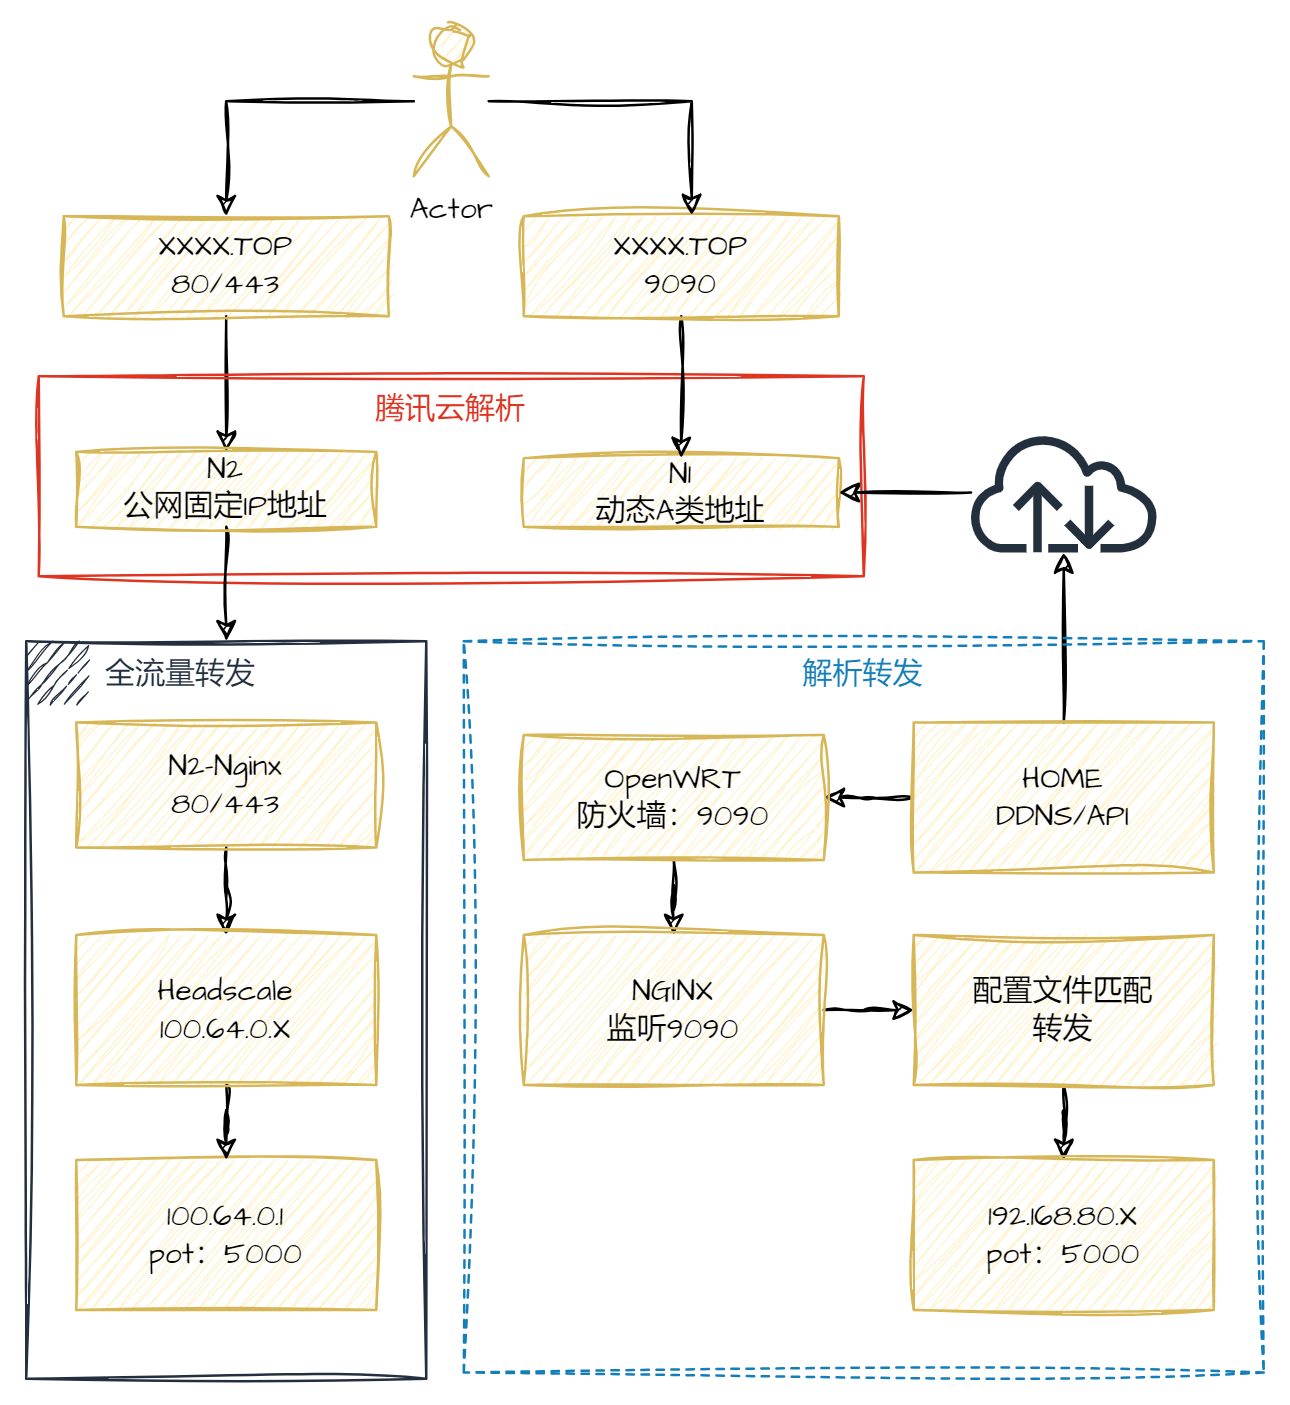

The diagram above was exported from draw.io. Its source (the exported page's mxGraphModel, read from the mxfile embedded in the PNG):
<mxGraphModel dx="1123" dy="590" grid="1" gridSize="10" guides="1" tooltips="1" connect="1" arrows="1" fold="1" page="1" pageScale="1" pageWidth="827" pageHeight="1169" math="0" shadow="0">
  <root>
    <mxCell id="0" />
    <mxCell id="1" parent="0" />
    <mxCell id="ZTUAa3v2Z2oXq66sm1Yd-38" style="edgeStyle=orthogonalEdgeStyle;rounded=0;sketch=1;hachureGap=4;jiggle=2;curveFitting=1;orthogonalLoop=1;jettySize=auto;html=1;entryX=0.5;entryY=0;entryDx=0;entryDy=0;fontFamily=Architects Daughter;fontSource=https%3A%2F%2Ffonts.googleapis.com%2Fcss%3Ffamily%3DArchitects%2BDaughter;" edge="1" parent="1" source="ZTUAa3v2Z2oXq66sm1Yd-2" target="ZTUAa3v2Z2oXq66sm1Yd-10">
      <mxGeometry relative="1" as="geometry" />
    </mxCell>
    <mxCell id="ZTUAa3v2Z2oXq66sm1Yd-2" value="Actor" style="shape=umlActor;verticalLabelPosition=bottom;verticalAlign=top;html=1;outlineConnect=0;sketch=1;hachureGap=4;jiggle=2;curveFitting=1;fontFamily=Architects Daughter;fontSource=https%3A%2F%2Ffonts.googleapis.com%2Fcss%3Ffamily%3DArchitects%2BDaughter;fillColor=#fff2cc;strokeColor=#d6b656;" vertex="1" parent="1">
      <mxGeometry x="370" y="584" width="30" height="60" as="geometry" />
    </mxCell>
    <mxCell id="ZTUAa3v2Z2oXq66sm1Yd-9" value="&lt;div&gt;100.64.0.1&lt;/div&gt;&lt;div&gt;pot：5000&lt;/div&gt;" style="rounded=0;whiteSpace=wrap;html=1;sketch=1;hachureGap=4;jiggle=2;curveFitting=1;fontFamily=Architects Daughter;fontSource=https%3A%2F%2Ffonts.googleapis.com%2Fcss%3Ffamily%3DArchitects%2BDaughter;fillColor=#fff2cc;strokeColor=#d6b656;" vertex="1" parent="1">
      <mxGeometry x="235" y="1037.5" width="120" height="60" as="geometry" />
    </mxCell>
    <mxCell id="ZTUAa3v2Z2oXq66sm1Yd-40" style="edgeStyle=orthogonalEdgeStyle;rounded=0;sketch=1;hachureGap=4;jiggle=2;curveFitting=1;orthogonalLoop=1;jettySize=auto;html=1;entryX=0.5;entryY=0;entryDx=0;entryDy=0;fontFamily=Architects Daughter;fontSource=https%3A%2F%2Ffonts.googleapis.com%2Fcss%3Ffamily%3DArchitects%2BDaughter;" edge="1" parent="1" source="ZTUAa3v2Z2oXq66sm1Yd-10" target="ZTUAa3v2Z2oXq66sm1Yd-18">
      <mxGeometry relative="1" as="geometry" />
    </mxCell>
    <mxCell id="ZTUAa3v2Z2oXq66sm1Yd-10" value="XXXX.TOP&lt;div&gt;&lt;span style=&quot;background-color: initial;&quot;&gt;80/443&lt;/span&gt;&lt;/div&gt;" style="rounded=0;whiteSpace=wrap;html=1;sketch=1;hachureGap=4;jiggle=2;curveFitting=1;fontFamily=Architects Daughter;fontSource=https%3A%2F%2Ffonts.googleapis.com%2Fcss%3Ffamily%3DArchitects%2BDaughter;fillColor=#fff2cc;strokeColor=#d6b656;" vertex="1" parent="1">
      <mxGeometry x="230" y="660" width="130" height="40" as="geometry" />
    </mxCell>
    <mxCell id="ZTUAa3v2Z2oXq66sm1Yd-13" value="" style="edgeStyle=orthogonalEdgeStyle;rounded=0;sketch=1;hachureGap=4;jiggle=2;curveFitting=1;orthogonalLoop=1;jettySize=auto;html=1;fontFamily=Architects Daughter;fontSource=https%3A%2F%2Ffonts.googleapis.com%2Fcss%3Ffamily%3DArchitects%2BDaughter;" edge="1" parent="1" source="ZTUAa3v2Z2oXq66sm1Yd-11" target="ZTUAa3v2Z2oXq66sm1Yd-12">
      <mxGeometry relative="1" as="geometry" />
    </mxCell>
    <mxCell id="ZTUAa3v2Z2oXq66sm1Yd-11" value="N2-Nginx&lt;br&gt;80/443" style="rounded=0;whiteSpace=wrap;html=1;sketch=1;hachureGap=4;jiggle=2;curveFitting=1;fontFamily=Architects Daughter;fontSource=https%3A%2F%2Ffonts.googleapis.com%2Fcss%3Ffamily%3DArchitects%2BDaughter;fillColor=#fff2cc;strokeColor=#d6b656;" vertex="1" parent="1">
      <mxGeometry x="235" y="862.5" width="120" height="50" as="geometry" />
    </mxCell>
    <mxCell id="ZTUAa3v2Z2oXq66sm1Yd-42" style="edgeStyle=orthogonalEdgeStyle;rounded=0;sketch=1;hachureGap=4;jiggle=2;curveFitting=1;orthogonalLoop=1;jettySize=auto;html=1;entryX=0.5;entryY=0;entryDx=0;entryDy=0;fontFamily=Architects Daughter;fontSource=https%3A%2F%2Ffonts.googleapis.com%2Fcss%3Ffamily%3DArchitects%2BDaughter;" edge="1" parent="1" source="ZTUAa3v2Z2oXq66sm1Yd-12" target="ZTUAa3v2Z2oXq66sm1Yd-9">
      <mxGeometry relative="1" as="geometry" />
    </mxCell>
    <mxCell id="ZTUAa3v2Z2oXq66sm1Yd-12" value="Headscale&lt;br&gt;100.64.0.X" style="whiteSpace=wrap;html=1;fontFamily=Architects Daughter;fillColor=#fff2cc;strokeColor=#d6b656;rounded=0;sketch=1;hachureGap=4;jiggle=2;curveFitting=1;fontSource=https%3A%2F%2Ffonts.googleapis.com%2Fcss%3Ffamily%3DArchitects%2BDaughter;" vertex="1" parent="1">
      <mxGeometry x="235" y="947.5" width="120" height="60" as="geometry" />
    </mxCell>
    <mxCell id="ZTUAa3v2Z2oXq66sm1Yd-17" value="腾讯云解析" style="fillColor=none;strokeColor=#DD3522;verticalAlign=top;fontStyle=0;fontColor=#DD3522;whiteSpace=wrap;html=1;sketch=1;hachureGap=4;jiggle=2;curveFitting=1;fontFamily=Architects Daughter;fontSource=https%3A%2F%2Ffonts.googleapis.com%2Fcss%3Ffamily%3DArchitects%2BDaughter;" vertex="1" parent="1">
      <mxGeometry x="220" y="724" width="330" height="80" as="geometry" />
    </mxCell>
    <mxCell id="ZTUAa3v2Z2oXq66sm1Yd-49" style="edgeStyle=orthogonalEdgeStyle;rounded=0;sketch=1;hachureGap=4;jiggle=2;curveFitting=1;orthogonalLoop=1;jettySize=auto;html=1;fontFamily=Architects Daughter;fontSource=https%3A%2F%2Ffonts.googleapis.com%2Fcss%3Ffamily%3DArchitects%2BDaughter;entryX=0.5;entryY=0;entryDx=0;entryDy=0;" edge="1" parent="1" source="ZTUAa3v2Z2oXq66sm1Yd-18" target="ZTUAa3v2Z2oXq66sm1Yd-47">
      <mxGeometry relative="1" as="geometry">
        <mxPoint x="295" y="860" as="targetPoint" />
      </mxGeometry>
    </mxCell>
    <mxCell id="ZTUAa3v2Z2oXq66sm1Yd-18" value="N2&lt;br&gt;公网固定IP地址" style="rounded=0;whiteSpace=wrap;html=1;sketch=1;hachureGap=4;jiggle=2;curveFitting=1;fontFamily=Architects Daughter;fontSource=https%3A%2F%2Ffonts.googleapis.com%2Fcss%3Ffamily%3DArchitects%2BDaughter;fillColor=#fff2cc;strokeColor=#d6b656;" vertex="1" parent="1">
      <mxGeometry x="235" y="754.25" width="120" height="30" as="geometry" />
    </mxCell>
    <mxCell id="ZTUAa3v2Z2oXq66sm1Yd-21" value="N1&lt;div&gt;动态A类地址&lt;/div&gt;" style="rounded=0;whiteSpace=wrap;html=1;sketch=1;hachureGap=4;jiggle=2;curveFitting=1;fontFamily=Architects Daughter;fontSource=https%3A%2F%2Ffonts.googleapis.com%2Fcss%3Ffamily%3DArchitects%2BDaughter;fillColor=#fff2cc;strokeColor=#d6b656;" vertex="1" parent="1">
      <mxGeometry x="414" y="756.75" width="126" height="27.5" as="geometry" />
    </mxCell>
    <mxCell id="ZTUAa3v2Z2oXq66sm1Yd-31" value="" style="edgeStyle=orthogonalEdgeStyle;rounded=0;sketch=1;hachureGap=4;jiggle=2;curveFitting=1;orthogonalLoop=1;jettySize=auto;html=1;fontFamily=Architects Daughter;fontSource=https%3A%2F%2Ffonts.googleapis.com%2Fcss%3Ffamily%3DArchitects%2BDaughter;" edge="1" parent="1" source="ZTUAa3v2Z2oXq66sm1Yd-24" target="ZTUAa3v2Z2oXq66sm1Yd-30">
      <mxGeometry relative="1" as="geometry" />
    </mxCell>
    <mxCell id="ZTUAa3v2Z2oXq66sm1Yd-50" style="edgeStyle=orthogonalEdgeStyle;rounded=0;sketch=1;hachureGap=4;jiggle=2;curveFitting=1;orthogonalLoop=1;jettySize=auto;html=1;fontFamily=Architects Daughter;fontSource=https%3A%2F%2Ffonts.googleapis.com%2Fcss%3Ffamily%3DArchitects%2BDaughter;" edge="1" parent="1" source="ZTUAa3v2Z2oXq66sm1Yd-24" target="ZTUAa3v2Z2oXq66sm1Yd-28">
      <mxGeometry relative="1" as="geometry" />
    </mxCell>
    <mxCell id="ZTUAa3v2Z2oXq66sm1Yd-24" value="HOME&lt;div&gt;DDNS/API&lt;/div&gt;" style="whiteSpace=wrap;html=1;fontFamily=Architects Daughter;fillColor=#fff2cc;strokeColor=#d6b656;rounded=0;sketch=1;hachureGap=4;jiggle=2;curveFitting=1;fontSource=https%3A%2F%2Ffonts.googleapis.com%2Fcss%3Ffamily%3DArchitects%2BDaughter;" vertex="1" parent="1">
      <mxGeometry x="570" y="862.5" width="120" height="60" as="geometry" />
    </mxCell>
    <mxCell id="ZTUAa3v2Z2oXq66sm1Yd-41" style="edgeStyle=orthogonalEdgeStyle;rounded=0;sketch=1;hachureGap=4;jiggle=2;curveFitting=1;orthogonalLoop=1;jettySize=auto;html=1;entryX=0.5;entryY=0;entryDx=0;entryDy=0;fontFamily=Architects Daughter;fontSource=https%3A%2F%2Ffonts.googleapis.com%2Fcss%3Ffamily%3DArchitects%2BDaughter;" edge="1" parent="1" source="ZTUAa3v2Z2oXq66sm1Yd-26" target="ZTUAa3v2Z2oXq66sm1Yd-21">
      <mxGeometry relative="1" as="geometry" />
    </mxCell>
    <mxCell id="ZTUAa3v2Z2oXq66sm1Yd-26" value="XXXX.TOP&lt;div&gt;9090&lt;/div&gt;" style="rounded=0;whiteSpace=wrap;html=1;sketch=1;hachureGap=4;jiggle=2;curveFitting=1;fontFamily=Architects Daughter;fontSource=https%3A%2F%2Ffonts.googleapis.com%2Fcss%3Ffamily%3DArchitects%2BDaughter;fillColor=#fff2cc;strokeColor=#d6b656;" vertex="1" parent="1">
      <mxGeometry x="414" y="660" width="126" height="40" as="geometry" />
    </mxCell>
    <mxCell id="ZTUAa3v2Z2oXq66sm1Yd-44" style="edgeStyle=orthogonalEdgeStyle;rounded=0;sketch=1;hachureGap=4;jiggle=2;curveFitting=1;orthogonalLoop=1;jettySize=auto;html=1;entryX=1;entryY=0.5;entryDx=0;entryDy=0;fontFamily=Architects Daughter;fontSource=https%3A%2F%2Ffonts.googleapis.com%2Fcss%3Ffamily%3DArchitects%2BDaughter;" edge="1" parent="1" source="ZTUAa3v2Z2oXq66sm1Yd-28" target="ZTUAa3v2Z2oXq66sm1Yd-21">
      <mxGeometry relative="1" as="geometry" />
    </mxCell>
    <mxCell id="ZTUAa3v2Z2oXq66sm1Yd-28" value="" style="sketch=0;outlineConnect=0;fontColor=#232F3E;gradientColor=none;fillColor=#232F3D;strokeColor=none;dashed=0;verticalLabelPosition=bottom;verticalAlign=top;align=center;html=1;fontSize=12;fontStyle=0;aspect=fixed;pointerEvents=1;shape=mxgraph.aws4.internet;hachureGap=4;jiggle=2;curveFitting=1;fontFamily=Architects Daughter;fontSource=https%3A%2F%2Ffonts.googleapis.com%2Fcss%3Ffamily%3DArchitects%2BDaughter;" vertex="1" parent="1">
      <mxGeometry x="591" y="746.5" width="78" height="48" as="geometry" />
    </mxCell>
    <mxCell id="ZTUAa3v2Z2oXq66sm1Yd-33" value="" style="edgeStyle=orthogonalEdgeStyle;rounded=0;sketch=1;hachureGap=4;jiggle=2;curveFitting=1;orthogonalLoop=1;jettySize=auto;html=1;fontFamily=Architects Daughter;fontSource=https%3A%2F%2Ffonts.googleapis.com%2Fcss%3Ffamily%3DArchitects%2BDaughter;" edge="1" parent="1" source="ZTUAa3v2Z2oXq66sm1Yd-30" target="ZTUAa3v2Z2oXq66sm1Yd-32">
      <mxGeometry relative="1" as="geometry" />
    </mxCell>
    <mxCell id="ZTUAa3v2Z2oXq66sm1Yd-30" value="OpenWRT&lt;br&gt;防火墙：9090" style="whiteSpace=wrap;html=1;fontFamily=Architects Daughter;fillColor=#fff2cc;strokeColor=#d6b656;rounded=0;sketch=1;hachureGap=4;jiggle=2;curveFitting=1;fontSource=https%3A%2F%2Ffonts.googleapis.com%2Fcss%3Ffamily%3DArchitects%2BDaughter;" vertex="1" parent="1">
      <mxGeometry x="414" y="867.5" width="120" height="50" as="geometry" />
    </mxCell>
    <mxCell id="ZTUAa3v2Z2oXq66sm1Yd-35" value="" style="edgeStyle=orthogonalEdgeStyle;rounded=0;sketch=1;hachureGap=4;jiggle=2;curveFitting=1;orthogonalLoop=1;jettySize=auto;html=1;fontFamily=Architects Daughter;fontSource=https%3A%2F%2Ffonts.googleapis.com%2Fcss%3Ffamily%3DArchitects%2BDaughter;" edge="1" parent="1" source="ZTUAa3v2Z2oXq66sm1Yd-32" target="ZTUAa3v2Z2oXq66sm1Yd-34">
      <mxGeometry relative="1" as="geometry" />
    </mxCell>
    <mxCell id="ZTUAa3v2Z2oXq66sm1Yd-32" value="NGINX&lt;div&gt;监听9090&lt;/div&gt;" style="whiteSpace=wrap;html=1;fontFamily=Architects Daughter;fillColor=#fff2cc;strokeColor=#d6b656;rounded=0;sketch=1;hachureGap=4;jiggle=2;curveFitting=1;fontSource=https%3A%2F%2Ffonts.googleapis.com%2Fcss%3Ffamily%3DArchitects%2BDaughter;" vertex="1" parent="1">
      <mxGeometry x="414" y="947.5" width="120" height="60" as="geometry" />
    </mxCell>
    <mxCell id="ZTUAa3v2Z2oXq66sm1Yd-43" style="edgeStyle=orthogonalEdgeStyle;rounded=0;sketch=1;hachureGap=4;jiggle=2;curveFitting=1;orthogonalLoop=1;jettySize=auto;html=1;entryX=0.5;entryY=0;entryDx=0;entryDy=0;fontFamily=Architects Daughter;fontSource=https%3A%2F%2Ffonts.googleapis.com%2Fcss%3Ffamily%3DArchitects%2BDaughter;" edge="1" parent="1" source="ZTUAa3v2Z2oXq66sm1Yd-34" target="ZTUAa3v2Z2oXq66sm1Yd-36">
      <mxGeometry relative="1" as="geometry" />
    </mxCell>
    <mxCell id="ZTUAa3v2Z2oXq66sm1Yd-34" value="配置文件匹配&lt;br&gt;&lt;div&gt;转发&lt;/div&gt;" style="whiteSpace=wrap;html=1;fontFamily=Architects Daughter;fillColor=#fff2cc;strokeColor=#d6b656;rounded=0;sketch=1;hachureGap=4;jiggle=2;curveFitting=1;fontSource=https%3A%2F%2Ffonts.googleapis.com%2Fcss%3Ffamily%3DArchitects%2BDaughter;" vertex="1" parent="1">
      <mxGeometry x="570" y="947.5" width="120" height="60" as="geometry" />
    </mxCell>
    <mxCell id="ZTUAa3v2Z2oXq66sm1Yd-36" value="&lt;div&gt;192.168.80.X&lt;/div&gt;&lt;div&gt;pot：5000&lt;/div&gt;" style="rounded=0;whiteSpace=wrap;html=1;sketch=1;hachureGap=4;jiggle=2;curveFitting=1;fontFamily=Architects Daughter;fontSource=https%3A%2F%2Ffonts.googleapis.com%2Fcss%3Ffamily%3DArchitects%2BDaughter;fillColor=#fff2cc;strokeColor=#d6b656;" vertex="1" parent="1">
      <mxGeometry x="570" y="1037.5" width="120" height="60" as="geometry" />
    </mxCell>
    <mxCell id="ZTUAa3v2Z2oXq66sm1Yd-39" style="edgeStyle=orthogonalEdgeStyle;rounded=0;sketch=1;hachureGap=4;jiggle=2;curveFitting=1;orthogonalLoop=1;jettySize=auto;html=1;entryX=0.533;entryY=-0.011;entryDx=0;entryDy=0;entryPerimeter=0;fontFamily=Architects Daughter;fontSource=https%3A%2F%2Ffonts.googleapis.com%2Fcss%3Ffamily%3DArchitects%2BDaughter;" edge="1" parent="1" source="ZTUAa3v2Z2oXq66sm1Yd-2" target="ZTUAa3v2Z2oXq66sm1Yd-26">
      <mxGeometry relative="1" as="geometry" />
    </mxCell>
    <mxCell id="ZTUAa3v2Z2oXq66sm1Yd-47" value="全流量转发" style="points=[[0,0],[0.25,0],[0.5,0],[0.75,0],[1,0],[1,0.25],[1,0.5],[1,0.75],[1,1],[0.75,1],[0.5,1],[0.25,1],[0,1],[0,0.75],[0,0.5],[0,0.25]];outlineConnect=0;gradientColor=none;html=1;whiteSpace=wrap;fontSize=12;fontStyle=0;container=1;pointerEvents=0;collapsible=0;recursiveResize=0;shape=mxgraph.aws4.group;grIcon=mxgraph.aws4.group_aws_cloud;strokeColor=#232F3E;fillColor=none;verticalAlign=top;align=left;spacingLeft=30;fontColor=#232F3E;dashed=0;sketch=1;hachureGap=4;jiggle=2;curveFitting=1;fontFamily=Architects Daughter;fontSource=https%3A%2F%2Ffonts.googleapis.com%2Fcss%3Ffamily%3DArchitects%2BDaughter;" vertex="1" parent="1">
      <mxGeometry x="215" y="830" width="160" height="295" as="geometry" />
    </mxCell>
    <mxCell id="ZTUAa3v2Z2oXq66sm1Yd-48" value="解析转发" style="fillColor=none;strokeColor=#147EBA;dashed=1;verticalAlign=top;fontStyle=0;fontColor=#147EBA;whiteSpace=wrap;html=1;sketch=1;hachureGap=4;jiggle=2;curveFitting=1;fontFamily=Architects Daughter;fontSource=https%3A%2F%2Ffonts.googleapis.com%2Fcss%3Ffamily%3DArchitects%2BDaughter;" vertex="1" parent="1">
      <mxGeometry x="390" y="830" width="320" height="292.5" as="geometry" />
    </mxCell>
  </root>
</mxGraphModel>